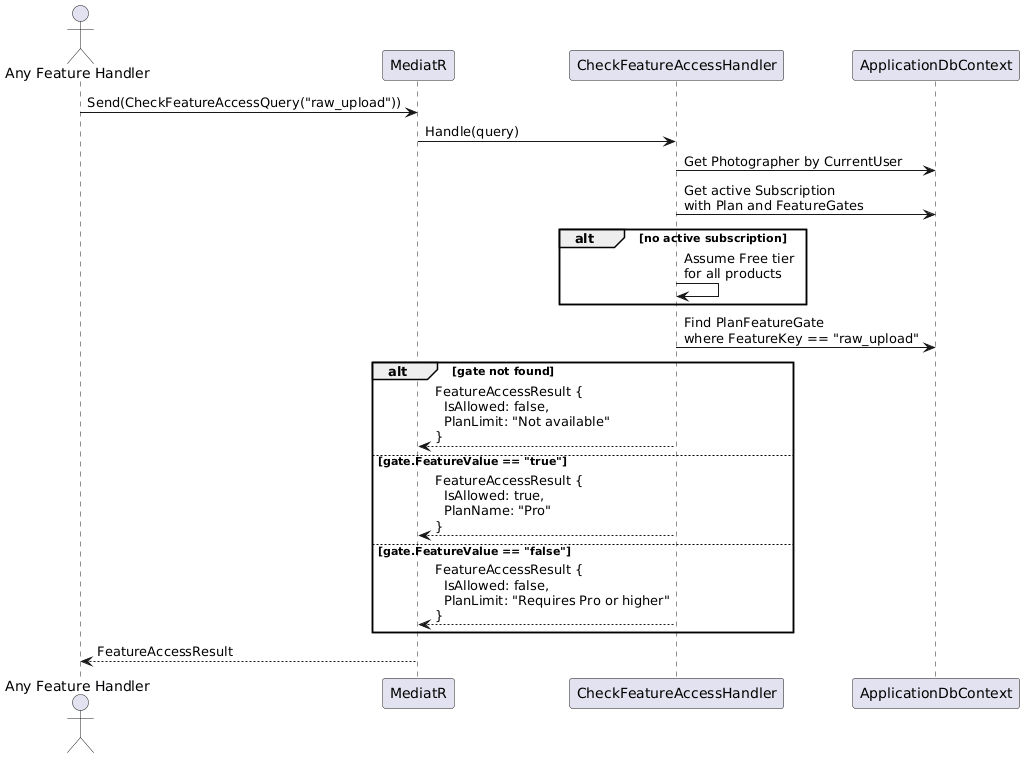

The diagram above was rendered by PlantUML. Its source (embedded in the PNG):
@startuml
actor "Any Feature Handler" as FH
participant "MediatR" as M
participant "CheckFeatureAccessHandler" as CFH
participant "ApplicationDbContext" as DB

FH -> M : Send(CheckFeatureAccessQuery("raw_upload"))
M -> CFH : Handle(query)

CFH -> DB : Get Photographer by CurrentUser
CFH -> DB : Get active Subscription\nwith Plan and FeatureGates

alt no active subscription
  CFH -> CFH : Assume Free tier\nfor all products
end

CFH -> DB : Find PlanFeatureGate\nwhere FeatureKey == "raw_upload"

alt gate not found
  CFH --> M : FeatureAccessResult {\n  IsAllowed: false,\n  PlanLimit: "Not available"\n}
else gate.FeatureValue == "true"
  CFH --> M : FeatureAccessResult {\n  IsAllowed: true,\n  PlanName: "Pro"\n}
else gate.FeatureValue == "false"
  CFH --> M : FeatureAccessResult {\n  IsAllowed: false,\n  PlanLimit: "Requires Pro or higher"\n}
end

M --> FH : FeatureAccessResult
@enduml